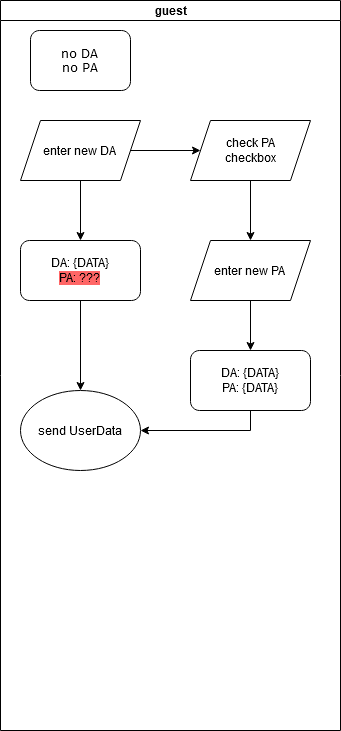

The diagram above was exported from draw.io. Its source (the exported page's mxGraphModel, read from the mxfile embedded in the PNG):
<mxGraphModel dx="2062" dy="1123" grid="1" gridSize="10" guides="1" tooltips="1" connect="1" arrows="1" fold="1" page="1" pageScale="1" pageWidth="850" pageHeight="1100" math="0" shadow="0">
  <root>
    <mxCell id="QIIEqLfr7uK4iuSbTdv--0" />
    <mxCell id="QIIEqLfr7uK4iuSbTdv--1" parent="QIIEqLfr7uK4iuSbTdv--0" />
    <mxCell id="pMtsUa314qCoR5tCbFpm-0" value="guest" style="swimlane;html=1;startSize=20;" vertex="1" parent="QIIEqLfr7uK4iuSbTdv--1">
      <mxGeometry x="70" y="60" width="340" height="730" as="geometry" />
    </mxCell>
    <mxCell id="pMtsUa314qCoR5tCbFpm-1" style="edgeStyle=orthogonalEdgeStyle;rounded=0;orthogonalLoop=1;jettySize=auto;html=1;exitX=1;exitY=0.5;exitDx=0;exitDy=0;entryX=0;entryY=0.5;entryDx=0;entryDy=0;" edge="1" parent="pMtsUa314qCoR5tCbFpm-0" source="pMtsUa314qCoR5tCbFpm-3" target="pMtsUa314qCoR5tCbFpm-13">
      <mxGeometry relative="1" as="geometry">
        <mxPoint x="160" y="150" as="targetPoint" />
      </mxGeometry>
    </mxCell>
    <mxCell id="pMtsUa314qCoR5tCbFpm-2" style="edgeStyle=orthogonalEdgeStyle;rounded=0;orthogonalLoop=1;jettySize=auto;html=1;exitX=0.5;exitY=1;exitDx=0;exitDy=0;" edge="1" parent="pMtsUa314qCoR5tCbFpm-0" source="pMtsUa314qCoR5tCbFpm-3" target="pMtsUa314qCoR5tCbFpm-5">
      <mxGeometry relative="1" as="geometry" />
    </mxCell>
    <mxCell id="pMtsUa314qCoR5tCbFpm-3" value="&lt;font style=&quot;font-size: 12px&quot;&gt;&lt;font style=&quot;font-size: 12px&quot;&gt;enter new DA&lt;/font&gt;&lt;br&gt;&lt;/font&gt;" style="shape=parallelogram;perimeter=parallelogramPerimeter;whiteSpace=wrap;html=1;fixedSize=1;" vertex="1" parent="pMtsUa314qCoR5tCbFpm-0">
      <mxGeometry x="20" y="120" width="120" height="60" as="geometry" />
    </mxCell>
    <mxCell id="pMtsUa314qCoR5tCbFpm-4" style="edgeStyle=orthogonalEdgeStyle;rounded=0;orthogonalLoop=1;jettySize=auto;html=1;exitX=0.5;exitY=1;exitDx=0;exitDy=0;entryX=0.5;entryY=0;entryDx=0;entryDy=0;" edge="1" parent="pMtsUa314qCoR5tCbFpm-0" source="pMtsUa314qCoR5tCbFpm-5" target="pMtsUa314qCoR5tCbFpm-7">
      <mxGeometry relative="1" as="geometry" />
    </mxCell>
    <mxCell id="pMtsUa314qCoR5tCbFpm-5" value="&lt;div&gt;&lt;font style=&quot;font-size: 12px&quot;&gt;&lt;font style=&quot;font-size: 12px&quot;&gt;DA: {DATA}&lt;/font&gt;&lt;/font&gt;&lt;/div&gt;&lt;div&gt;&lt;font style=&quot;font-size: 12px&quot;&gt;&lt;font style=&quot;font-size: 12px&quot;&gt;&lt;span style=&quot;background-color: rgb(255 , 102 , 102)&quot;&gt;PA: ???&lt;/span&gt;&lt;br&gt;&lt;/font&gt;&lt;/font&gt;&lt;/div&gt;" style="rounded=1;whiteSpace=wrap;html=1;" vertex="1" parent="pMtsUa314qCoR5tCbFpm-0">
      <mxGeometry x="20" y="240" width="120" height="60" as="geometry" />
    </mxCell>
    <mxCell id="pMtsUa314qCoR5tCbFpm-6" value="&lt;font style=&quot;font-size: 12px&quot;&gt;no DA&lt;br&gt;no PA&lt;/font&gt;" style="rounded=1;whiteSpace=wrap;html=1;shadow=0;labelBackgroundColor=none;strokeWidth=1;fontFamily=Verdana;fontSize=8;align=center;" vertex="1" parent="pMtsUa314qCoR5tCbFpm-0">
      <mxGeometry x="30" y="30" width="100" height="60" as="geometry" />
    </mxCell>
    <mxCell id="pMtsUa314qCoR5tCbFpm-7" value="&lt;font style=&quot;font-size: 12px&quot;&gt;&lt;font style=&quot;font-size: 12px&quot;&gt;send UserData&lt;br&gt;&lt;/font&gt;&lt;/font&gt;" style="ellipse;whiteSpace=wrap;html=1;" vertex="1" parent="pMtsUa314qCoR5tCbFpm-0">
      <mxGeometry x="20" y="390" width="120" height="80" as="geometry" />
    </mxCell>
    <mxCell id="pMtsUa314qCoR5tCbFpm-8" style="edgeStyle=orthogonalEdgeStyle;rounded=0;orthogonalLoop=1;jettySize=auto;html=1;exitX=0.5;exitY=1;exitDx=0;exitDy=0;entryX=0.5;entryY=0;entryDx=0;entryDy=0;" edge="1" parent="pMtsUa314qCoR5tCbFpm-0" source="pMtsUa314qCoR5tCbFpm-10" target="pMtsUa314qCoR5tCbFpm-11">
      <mxGeometry relative="1" as="geometry" />
    </mxCell>
    <mxCell id="pMtsUa314qCoR5tCbFpm-9" style="edgeStyle=orthogonalEdgeStyle;rounded=0;orthogonalLoop=1;jettySize=auto;html=1;exitX=0.5;exitY=1;exitDx=0;exitDy=0;entryX=1;entryY=0.5;entryDx=0;entryDy=0;" edge="1" parent="pMtsUa314qCoR5tCbFpm-0" source="pMtsUa314qCoR5tCbFpm-11" target="pMtsUa314qCoR5tCbFpm-7">
      <mxGeometry relative="1" as="geometry" />
    </mxCell>
    <mxCell id="pMtsUa314qCoR5tCbFpm-10" value="&lt;font style=&quot;font-size: 12px&quot;&gt;&lt;font style=&quot;font-size: 12px&quot;&gt;enter new PA&lt;/font&gt;&lt;br&gt;&lt;/font&gt;" style="shape=parallelogram;perimeter=parallelogramPerimeter;whiteSpace=wrap;html=1;fixedSize=1;" vertex="1" parent="pMtsUa314qCoR5tCbFpm-0">
      <mxGeometry x="190" y="240" width="120" height="60" as="geometry" />
    </mxCell>
    <mxCell id="pMtsUa314qCoR5tCbFpm-11" value="&lt;div&gt;&lt;font style=&quot;font-size: 12px&quot;&gt;&lt;font style=&quot;font-size: 12px&quot;&gt;DA: {&lt;/font&gt;&lt;/font&gt;&lt;font style=&quot;font-size: 12px&quot;&gt;&lt;font style=&quot;font-size: 12px&quot;&gt;&lt;font style=&quot;font-size: 12px&quot;&gt;&lt;font style=&quot;font-size: 12px&quot;&gt;DATA&lt;/font&gt;&lt;/font&gt;}&lt;/font&gt;&lt;/font&gt;&lt;/div&gt;&lt;div&gt;&lt;font style=&quot;font-size: 12px&quot;&gt;&lt;font style=&quot;font-size: 12px&quot;&gt;PA: {&lt;/font&gt;&lt;/font&gt;&lt;font style=&quot;font-size: 12px&quot;&gt;&lt;font style=&quot;font-size: 12px&quot;&gt;&lt;font style=&quot;font-size: 12px&quot;&gt;&lt;font style=&quot;font-size: 12px&quot;&gt;DATA&lt;/font&gt;&lt;/font&gt;}&lt;br&gt;&lt;/font&gt;&lt;/font&gt;&lt;/div&gt;" style="rounded=1;whiteSpace=wrap;html=1;" vertex="1" parent="pMtsUa314qCoR5tCbFpm-0">
      <mxGeometry x="190" y="350" width="120" height="60" as="geometry" />
    </mxCell>
    <mxCell id="pMtsUa314qCoR5tCbFpm-12" style="edgeStyle=orthogonalEdgeStyle;rounded=0;orthogonalLoop=1;jettySize=auto;html=1;entryX=0.5;entryY=0;entryDx=0;entryDy=0;" edge="1" parent="pMtsUa314qCoR5tCbFpm-0" source="pMtsUa314qCoR5tCbFpm-13" target="pMtsUa314qCoR5tCbFpm-10">
      <mxGeometry relative="1" as="geometry" />
    </mxCell>
    <mxCell id="pMtsUa314qCoR5tCbFpm-13" value="&lt;div&gt;check PA&lt;/div&gt;&lt;div&gt; checkbox&lt;/div&gt;" style="shape=parallelogram;perimeter=parallelogramPerimeter;whiteSpace=wrap;html=1;fixedSize=1;" vertex="1" parent="pMtsUa314qCoR5tCbFpm-0">
      <mxGeometry x="190" y="120" width="120" height="60" as="geometry" />
    </mxCell>
  </root>
</mxGraphModel>